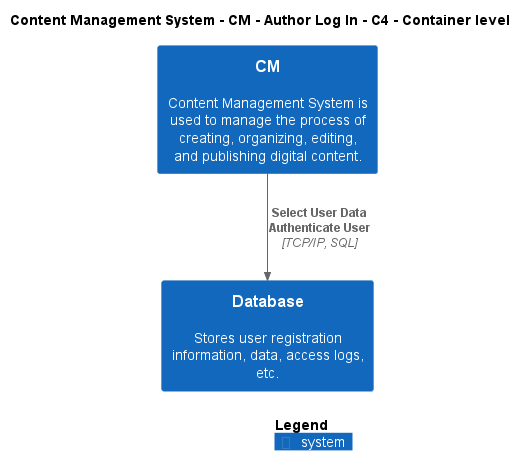

The diagram above was rendered by PlantUML. Its source (embedded in the PNG):
@startuml
!include ..\..\..\..\..\.c4s\C4_Container.puml

AddElementTag("c4interflow:lifecycle:new", $bgColor=green, $fontColor=#ffffff, $borderColor=green, $shadowing="False")
AddElementTag("c4interflow:lifecycle:changed", $bgColor=orange, $fontColor=#ffffff, $borderColor=orange, $shadowing="False")
AddElementTag("c4interflow:lifecycle:removed", $bgColor=red, $fontColor=#ffffff, $borderColor=red, $shadowing="False")

AddRelTag("c4interflow:lifecycle:new", $textColor=green, $lineColor=green)
AddRelTag("c4interflow:lifecycle:changed", $textColor=orange, $lineColor=orange)
AddRelTag("c4interflow:lifecycle:removed", $textColor=red, $lineColor=red)

SHOW_PERSON_PORTRAIT()
LAYOUT_TOP_DOWN()

skinparam linetype polyline

title Content Management System - CM - Author Log In - C4 - Container level

System(ContentManagementSystem.SoftwareSystems.CM, "CM", "Content Management System is used to manage the process of creating, organizing, editing, and publishing digital content.")
System(ContentManagementSystem.SoftwareSystems.Database, "Database", "Stores user registration information, data, access logs, etc.")

Rel(ContentManagementSystem.SoftwareSystems.CM, ContentManagementSystem.SoftwareSystems.Database, "Select User Data\nAuthenticate User", "TCP/IP, SQL", $tags="protocol:tcp/ip, sql")


SHOW_LEGEND()
@enduml